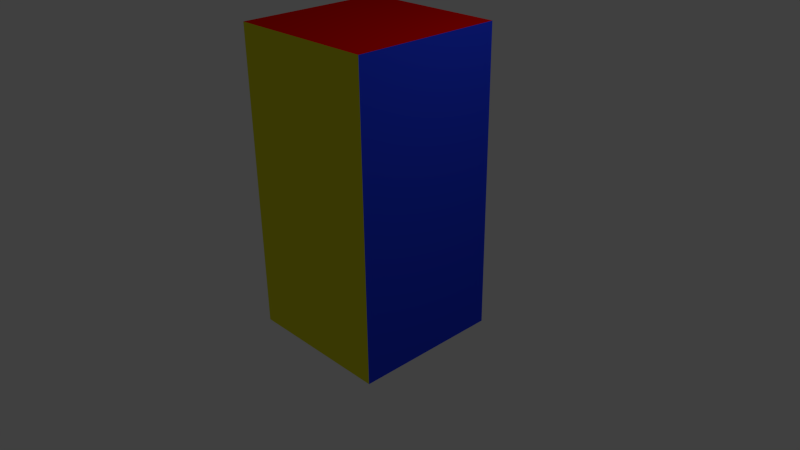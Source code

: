 # Source: cubo.blend  (saved by Blender 2.74.0; exported with 4.5.12 LTS)
import bpy
from mathutils import Matrix  # noqa: F401  (used for matrix-valued properties, if any)

bpy.ops.wm.read_factory_settings(use_empty=True)
scene = bpy.context.scene
scene.name = 'Scene'

# ---- collections
col_collection_1 = bpy.data.collections.new('Collection 1'); scene.collection.children.link(col_collection_1)

# ---- materials (node trees are filled in below, after node groups)
mat_material = bpy.data.materials.new('Material')
mat_material.alpha_threshold = 0.0
mat_material.use_transparent_shadow = False
mat_material.roughness = 0.5
mat_material.line_color = (0.0, 0.0, 0.0, 1.0)
mat_material_001 = bpy.data.materials.new('Material.001')
mat_material_001.alpha_threshold = 0.0
mat_material_001.use_transparent_shadow = False
mat_material_001.diffuse_color = (0.8, 0.002289, 0.0, 1.0)
mat_material_001.roughness = 0.5
mat_material_002 = bpy.data.materials.new('Material.002')
mat_material_002.alpha_threshold = 0.0
mat_material_002.use_transparent_shadow = False
mat_material_002.diffuse_color = (0.0174, 0.04759, 0.8, 1.0)
mat_material_002.roughness = 0.5
mat_material_003 = bpy.data.materials.new('Material.003')
mat_material_003.alpha_threshold = 0.0
mat_material_003.use_transparent_shadow = False
mat_material_003.diffuse_color = (0.005405, 0.8, 0.0165, 1.0)
mat_material_003.roughness = 0.5
mat_material_004 = bpy.data.materials.new('Material.004')
mat_material_004.alpha_threshold = 0.0
mat_material_004.use_transparent_shadow = False
mat_material_004.diffuse_color = (0.8, 0.7837, 0.01911, 1.0)
mat_material_004.roughness = 0.5
mat_material_005 = bpy.data.materials.new('Material.005')
mat_material_005.alpha_threshold = 0.0
mat_material_005.use_transparent_shadow = False
mat_material_005.diffuse_color = (0.0, 0.0, 0.0, 1.0)
mat_material_005.roughness = 0.5

# ---- material node trees

# ---- world
world_world = bpy.data.worlds.new('World'); scene.world = world_world
world_world.color = (0.05088, 0.05088, 0.05088)
world_world.use_sun_shadow = False
world_world.sun_shadow_jitter_overblur = 0.0
world_world.cycles.sampling_method = 'MANUAL'
world_world.cycles.sample_map_resolution = 256

# ---- cameras
cam_camera = bpy.data.cameras.new('Camera')
cam_camera.clip_end = 100.0
cam_camera.lens = 35.0
cam_camera.sensor_width = 32.0
cam_camera.sensor_height = 18.0
cam_camera.ortho_scale = 7.314
cam_camera.dof.focus_distance = 0.0
cam_camera.dof.aperture_fstop = 128.0

# ---- lights
light_lamp = bpy.data.lights.new('Lamp', 'POINT')
light_lamp.transmission_factor = 0.0
light_lamp.cutoff_distance = 30.0
light_lamp.energy = 100.0
light_lamp.shadow_buffer_clip_start = 1.001
light_lamp.shadow_soft_size = 0.1
light_lamp.shadow_maximum_resolution = 0.006
light_lamp.use_absolute_resolution = True
light_lamp.cycles.use_multiple_importance_sampling = False

# ---- meshes
me_cube = bpy.data.meshes.new('Cube')
me_cube.from_pydata([(1.0, 1.0, -1.0), (1.0, -1.0, -1.0), (-1.0, -1.0, -1.0), (-1.0, 1.0, -1.0), (1.0, 1.0, 3.0), (1.0, -1.0, 3.0), (-1.0, -1.0, 3.0), (-1.0, 1.0, 3.0)], [], [(0, 1, 2, 3), (4, 7, 6, 5), (0, 4, 5, 1), (1, 5, 6, 2), (2, 6, 7, 3), (4, 0, 3, 7)])
me_cube.polygons.foreach_set('material_index', [5, 1, 2, 4, 3, 0])
me_cube.materials.append(mat_material)
me_cube.materials.append(mat_material_001)
me_cube.materials.append(mat_material_002)
me_cube.materials.append(mat_material_003)
me_cube.materials.append(mat_material_004)
me_cube.materials.append(mat_material_005)
me_cube.use_remesh_preserve_volume = False
me_cube.use_remesh_preserve_attributes = False
me_cube.use_mirror_vertex_groups = False
me_cube.update()

# ---- objects
ob_cube = bpy.data.objects.new('Cube', me_cube)
ob_lamp = bpy.data.objects.new('Lamp', light_lamp)
ob_camera = bpy.data.objects.new('Camera', cam_camera)

# ---- transforms, parenting, visibility, modifiers, constraints
ob_cube.location = (0.0, 0.0, 0.0)
ob_cube.lock_rotations_4d = False
ob_cube.empty_display_type = 'ARROWS'
ob_cube.lineart.crease_threshold = 0.0
ob_lamp.location = (4.076, 1.005, 5.904)
ob_lamp.rotation_euler = (0.6503, 0.05522, 1.866)
ob_lamp.lock_rotations_4d = False
ob_lamp.empty_display_type = 'ARROWS'
ob_lamp.color = (0.0, 0.0, 0.0, 0.0)
ob_lamp.lineart.crease_threshold = 0.0
ob_camera.location = (7.481, -6.508, 5.344)
ob_camera.rotation_euler = (1.109, 0.01082, 0.8149)
ob_camera.lock_rotations_4d = False
ob_camera.empty_display_type = 'ARROWS'
ob_camera.color = (0.0, 0.0, 0.0, 0.0)
ob_camera.display_type = 'WIRE'
ob_camera.lineart.crease_threshold = 0.0

# ---- collection membership
col_collection_1.objects.link(ob_cube)
col_collection_1.objects.link(ob_lamp)
col_collection_1.objects.link(ob_camera)

# ---- scene / render settings (as saved in the file)
scene.camera = ob_camera
scene.frame_start = 1; scene.frame_end = 250; scene.frame_set(1)
scene.render.engine = 'BLENDER_EEVEE_NEXT'
scene.render.resolution_percentage = 50
scene.render.dither_intensity = 0.0
scene.cycles.use_denoising = False
scene.cycles.samples = 10
scene.cycles.sampling_pattern = 'TABULATED_SOBOL'
scene.cycles.light_sampling_threshold = 0.0
scene.cycles.use_adaptive_sampling = False
scene.cycles.use_light_tree = False
scene.cycles.blur_glossy = 0.0
scene.cycles.pixel_filter_type = 'GAUSSIAN'
scene.cycles.sample_clamp_indirect = 0.0
scene.view_settings.view_transform = 'Standard'
bpy.context.view_layer.update()
